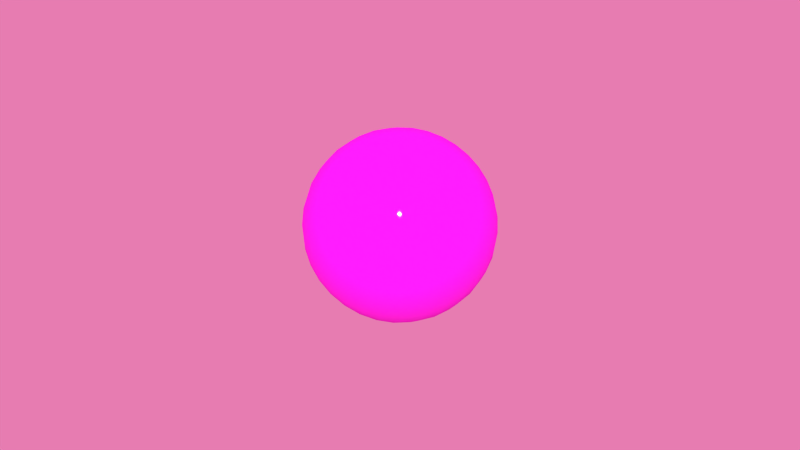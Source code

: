 # Source: Ball15.blend  (saved by Blender 3.3.6; exported with 4.5.12 LTS)
import bpy
from mathutils import Matrix  # noqa: F401  (used for matrix-valued properties, if any)

bpy.ops.wm.read_factory_settings(use_empty=True)
scene = bpy.context.scene
scene.name = 'Scene'

# ---- images (referenced by path relative to the original .blend; pixels are not part of the script)
import os
ASSET_DIR = os.environ.get("B2B_ASSET_DIR", "")  # directory of the original .blend (textures are referenced by path, not embedded)
HERE = os.path.dirname(os.path.abspath(__file__))  # packed textures are extracted next to this script under _unpacked/

def load_image(name, relpath, width, height, colorspace="sRGB"):
    """Load a texture the original file referenced (path relative to the .blend, or extracted next to this script)."""
    p = next((c for c in (os.path.join(HERE, relpath), os.path.join(ASSET_DIR, relpath)) if relpath and os.path.exists(c)), "")
    if p:
        img = bpy.data.images.load(p, check_existing=True)
        img.name = name
    else:  # same state as the original file: an image datablock whose file is absent (Cycles renders it pink)
        img = bpy.data.images.new(name, width, height)
        img.source = "FILE"
        img.filepath = "//" + (relpath or name)
    img.colorspace_settings.name = colorspace
    return img
img_n15_png = load_image('n15.png', 'figs/n15.png', 1024, 1024, 'sRGB')

# ---- materials (node trees are filled in below, after node groups)
mat_balln15 = bpy.data.materials.new('ballN15')
mat_balln15.alpha_threshold = 0.0
mat_balln15.roughness = 0.5
mat_balln15.line_color = (0.0, 0.0, 0.0, 1.0)

# ---- material node trees
mat_balln15.use_nodes = True; mat_balln15.node_tree.nodes.clear()
_N = mat_balln15.node_tree.nodes; _L = mat_balln15.node_tree.links
n0 = _N.new('ShaderNodeBsdfDiffuse'); n0.name = 'Diffuse BSDF'; n0.location = (10, 300)
n0.inputs[1].default_value = 0.1
n1 = _N.new('ShaderNodeMixShader'); n1.name = 'Mix Shader'; n1.location = (226, 312)
n1.width = 150
n1.inputs[0].default_value = 0.075
n2 = _N.new('ShaderNodeOutputMaterial'); n2.name = 'Material Output'; n2.location = (533, 209)
n2.width = 120
n3 = _N.new('ShaderNodeBsdfAnisotropic'); n3.name = 'Glossy BSDF'; n3.location = (21, 172)
n3.distribution = 'GGX'
n3.inputs[1].default_value = 0.0
n4 = _N.new('ShaderNodeTexImage'); n4.name = 'Image Texture'; n4.location = (-336, 301)
n4.width = 150
n4.image = img_n15_png
_L.new(n4.outputs[0], n0.inputs[0])
_L.new(n1.outputs[0], n2.inputs[0])
_L.new(n0.outputs[0], n1.inputs[1])
_L.new(n3.outputs[0], n1.inputs[2])
n2.is_active_output = True

# ---- world
world_world = bpy.data.worlds.new('World'); scene.world = world_world
world_world.use_nodes = True; world_world.node_tree.nodes.clear()
_N = world_world.node_tree.nodes; _L = world_world.node_tree.links
n0 = _N.new('ShaderNodeOutputWorld'); n0.name = 'World Output'; n0.location = (300, 300)
n0.width = 120
n1 = _N.new('ShaderNodeBackground'); n1.name = 'Background'; n1.location = (10, 300)
n1.width = 150
n2 = _N.new('ShaderNodeTexEnvironment'); n2.name = 'Environment Texture'; n2.location = (-480, 325)
n2.width = 150
n3 = _N.new('ShaderNodeHueSaturation'); n3.name = 'Hue Saturation Value'; n3.location = (-225, 297)
n3.inputs[0].default_value = 0.6
n3.inputs[1].default_value = 0.748
n3.inputs[2].default_value = 0.8
_L.new(n1.outputs[0], n0.inputs[0])
_L.new(n2.outputs[0], n3.inputs[4])
_L.new(n3.outputs[0], n1.inputs[0])
n0.is_active_output = True
world_world.color = (0.05088, 0.05088, 0.05088)
world_world.use_sun_shadow = False
world_world.sun_shadow_jitter_overblur = 0.0
world_world.cycles.sampling_method = 'MANUAL'
world_world.cycles.sample_map_resolution = 256

# ---- meshes
me_sphere_002 = bpy.data.meshes.new('Sphere.002')
me_sphere_002.from_pydata([(-7.064e-09, 5.272e-08, 0.02497), (0.004777, 0.0009502, -0.02449), (0.00937, 0.001864, -0.02306), (0.0136, 0.002706, -0.02076), (0.01731, 0.003444, -0.01765), (0.02036, 0.00405, -0.01387), (0.02262, 0.0045, -0.009554), (0.02401, 0.004777, -0.00487), (0.02449, 0.004871, 1.719e-09), (0.02401, 0.004777, 0.00487), (0.02262, 0.0045, 0.009554), (0.02036, 0.00405, 0.01387), (0.01731, 0.003444, 0.01765), (0.0136, 0.002706, 0.02076), (0.00937, 0.001864, 0.02306), (0.004777, 0.0009502, 0.02449), (0.0045, 0.001864, 0.02449), (0.008827, 0.003656, 0.02306), (0.01281, 0.005308, 0.02076), (0.01631, 0.006756, 0.01765), (0.01918, 0.007944, 0.01387), (0.02131, 0.008827, 0.009554), (0.02262, 0.00937, 0.00487), (0.02306, 0.009554, 1.719e-09), (0.02262, 0.00937, -0.00487), (0.02131, 0.008827, -0.009554), (0.01918, 0.007944, -0.01387), (0.01631, 0.006756, -0.01765), (0.01281, 0.005308, -0.02076), (0.008827, 0.003656, -0.02306), (0.0045, 0.001864, -0.02449), (-1.458e-08, 4.96e-08, -0.02497), (0.00405, 0.002706, -0.02449), (0.007944, 0.005308, -0.02306), (0.01153, 0.007706, -0.02076), (0.01468, 0.009808, -0.01765), (0.01726, 0.01153, -0.01387), (0.01918, 0.01281, -0.009554), (0.02036, 0.0136, -0.00487), (0.02076, 0.01387, 1.719e-09), (0.02036, 0.0136, 0.00487), (0.01918, 0.01281, 0.009554), (0.01726, 0.01153, 0.01387), (0.01468, 0.009808, 0.01765), (0.01153, 0.007706, 0.02076), (0.007944, 0.005308, 0.02306), (0.00405, 0.002706, 0.02449), (0.003444, 0.003444, 0.02449), (0.006756, 0.006756, 0.02306), (0.009807, 0.009808, 0.02076), (0.01248, 0.01248, 0.01765), (0.01468, 0.01468, 0.01387), (0.01631, 0.01631, 0.009554), (0.01731, 0.01731, 0.00487), (0.01765, 0.01765, 1.719e-09), (0.01731, 0.01731, -0.00487), (0.01631, 0.01631, -0.009554), (0.01468, 0.01468, -0.01387), (0.01248, 0.01248, -0.01765), (0.009807, 0.009808, -0.02076), (0.006756, 0.006756, -0.02306), (0.003444, 0.003444, -0.02449), (0.002706, 0.00405, -0.02449), (0.005308, 0.007944, -0.02306), (0.007706, 0.01153, -0.02076), (0.009807, 0.01468, -0.01765), (0.01153, 0.01726, -0.01387), (0.01281, 0.01918, -0.009554), (0.0136, 0.02036, -0.00487), (0.01387, 0.02076, 1.719e-09), (0.0136, 0.02036, 0.00487), (0.01281, 0.01918, 0.009554), (0.01153, 0.01726, 0.01387), (0.009807, 0.01468, 0.01765), (0.007706, 0.01153, 0.02076), (0.005308, 0.007944, 0.02306), (0.002706, 0.00405, 0.02449), (0.001864, 0.0045, 0.02449), (0.003656, 0.008827, 0.02306), (0.005308, 0.01281, 0.02076), (0.006756, 0.01631, 0.01765), (0.007944, 0.01918, 0.01387), (0.008827, 0.02131, 0.009554), (0.00937, 0.02262, 0.00487), (0.009554, 0.02306, 1.719e-09), (0.00937, 0.02262, -0.00487), (0.008827, 0.02131, -0.009554), (0.007944, 0.01918, -0.01387), (0.006756, 0.01631, -0.01765), (0.005308, 0.01281, -0.02076), (0.003656, 0.008827, -0.02306), (0.001864, 0.0045, -0.02449), (0.0009502, 0.004777, -0.02449), (0.001864, 0.00937, -0.02306), (0.002706, 0.0136, -0.02076), (0.003444, 0.01731, -0.01765), (0.00405, 0.02036, -0.01387), (0.0045, 0.02262, -0.009554), (0.004777, 0.02402, -0.00487), (0.00487, 0.02449, 1.719e-09), (0.004777, 0.02402, 0.00487), (0.0045, 0.02262, 0.009554), (0.00405, 0.02036, 0.01387), (0.003444, 0.01731, 0.01765), (0.002706, 0.0136, 0.02076), (0.001864, 0.00937, 0.02306), (0.0009502, 0.004777, 0.02449), (-7.343e-09, 0.004871, 0.02449), (-7.622e-09, 0.009554, 0.02306), (-8.366e-09, 0.01387, 0.02076), (-6.692e-09, 0.01765, 0.01765), (-9.296e-09, 0.02076, 0.01387), (-8.924e-09, 0.02306, 0.009554), (-9.296e-09, 0.02449, 0.00487), (-1.116e-08, 0.02497, 1.719e-09), (-9.296e-09, 0.02449, -0.00487), (-8.924e-09, 0.02306, -0.009554), (-9.296e-09, 0.02076, -0.01387), (-6.692e-09, 0.01765, -0.01765), (-7.436e-09, 0.01387, -0.02076), (-7.25e-09, 0.009554, -0.02306), (-7.343e-09, 0.004871, -0.02449), (-0.0009502, 0.004777, -0.02449), (-0.001864, 0.00937, -0.02306), (-0.002706, 0.0136, -0.02076), (-0.003444, 0.01731, -0.01765), (-0.00405, 0.02036, -0.01387), (-0.0045, 0.02262, -0.009554), (-0.004777, 0.02402, -0.00487), (-0.00487, 0.02449, 1.719e-09), (-0.004777, 0.02402, 0.00487), (-0.0045, 0.02262, 0.009554), (-0.00405, 0.02036, 0.01387), (-0.003444, 0.01731, 0.01765), (-0.002706, 0.0136, 0.02076), (-0.001864, 0.00937, 0.02306), (-0.0009502, 0.004777, 0.02449), (-0.001864, 0.0045, 0.02449), (-0.003656, 0.008827, 0.02306), (-0.005308, 0.01281, 0.02076), (-0.006756, 0.01631, 0.01765), (-0.007944, 0.01918, 0.01387), (-0.008827, 0.02131, 0.009554), (-0.00937, 0.02262, 0.00487), (-0.009554, 0.02306, 1.719e-09), (-0.00937, 0.02262, -0.00487), (-0.008827, 0.02131, -0.009554), (-0.007944, 0.01918, -0.01387), (-0.006756, 0.01631, -0.01765), (-0.005308, 0.01281, -0.02076), (-0.003656, 0.008827, -0.02306), (-0.001864, 0.0045, -0.02449), (-0.002706, 0.00405, -0.02449), (-0.005308, 0.007944, -0.02306), (-0.007706, 0.01153, -0.02076), (-0.009808, 0.01468, -0.01765), (-0.01153, 0.01726, -0.01387), (-0.01281, 0.01918, -0.009554), (-0.0136, 0.02036, -0.00487), (-0.01387, 0.02076, 1.719e-09), (-0.0136, 0.02036, 0.00487), (-0.01281, 0.01918, 0.009554), (-0.01153, 0.01726, 0.01387), (-0.009808, 0.01468, 0.01765), (-0.007706, 0.01153, 0.02076), (-0.005308, 0.007944, 0.02306), (-0.002706, 0.00405, 0.02449), (-0.003444, 0.003444, 0.02449), (-0.006756, 0.006756, 0.02306), (-0.009808, 0.009808, 0.02076), (-0.01248, 0.01248, 0.01765), (-0.01468, 0.01468, 0.01387), (-0.01631, 0.01631, 0.009554), (-0.01731, 0.01731, 0.00487), (-0.01765, 0.01765, 1.719e-09), (-0.01731, 0.01731, -0.00487), (-0.01631, 0.01631, -0.009554), (-0.01468, 0.01468, -0.01387), (-0.01248, 0.01248, -0.01765), (-0.009808, 0.009808, -0.02076), (-0.006756, 0.006756, -0.02306), (-0.003444, 0.003444, -0.02449), (-0.00405, 0.002706, -0.02449), (-0.007944, 0.005308, -0.02306), (-0.01153, 0.007706, -0.02076), (-0.01468, 0.009808, -0.01765), (-0.01726, 0.01153, -0.01387), (-0.01918, 0.01281, -0.009554), (-0.02036, 0.0136, -0.00487), (-0.02076, 0.01387, 1.719e-09), (-0.02036, 0.0136, 0.00487), (-0.01918, 0.01281, 0.009554), (-0.01726, 0.01153, 0.01387), (-0.01468, 0.009808, 0.01765), (-0.01153, 0.007706, 0.02076), (-0.007944, 0.005308, 0.02306), (-0.00405, 0.002706, 0.02449), (-0.0045, 0.001864, 0.02449), (-0.008827, 0.003656, 0.02306), (-0.01281, 0.005308, 0.02076), (-0.01631, 0.006756, 0.01765), (-0.01918, 0.007944, 0.01387), (-0.02131, 0.008827, 0.009554), (-0.02262, 0.00937, 0.00487), (-0.02306, 0.009554, 1.719e-09), (-0.02262, 0.00937, -0.00487), (-0.02131, 0.008827, -0.009554), (-0.01918, 0.007944, -0.01387), (-0.01631, 0.006756, -0.01765), (-0.01281, 0.005308, -0.02076), (-0.008827, 0.003656, -0.02306), (-0.0045, 0.001864, -0.02449), (-0.004777, 0.0009502, -0.02449), (-0.00937, 0.001864, -0.02306), (-0.0136, 0.002706, -0.02076), (-0.01731, 0.003444, -0.01765), (-0.02036, 0.00405, -0.01387), (-0.02262, 0.0045, -0.009554), (-0.02401, 0.004777, -0.00487), (-0.02449, 0.004871, 1.719e-09), (-0.02401, 0.004777, 0.00487), (-0.02262, 0.0045, 0.009554), (-0.02036, 0.00405, 0.01387), (-0.01731, 0.003444, 0.01765), (-0.0136, 0.002706, 0.02076), (-0.00937, 0.001864, 0.02306), (-0.004777, 0.0009502, 0.02449), (-0.00487, 5.253e-08, 0.02449), (-0.009554, 5.141e-08, 0.02306), (-0.01387, 5.03e-08, 0.02076), (-0.01765, 5.234e-08, 0.01765), (-0.02076, 5.011e-08, 0.01387), (-0.02306, 5.16e-08, 0.009554), (-0.02449, 4.937e-08, 0.00487), (-0.02497, 4.453e-08, 1.719e-09), (-0.02449, 4.937e-08, -0.00487), (-0.02306, 5.16e-08, -0.009554), (-0.02076, 5.011e-08, -0.01387), (-0.01765, 5.234e-08, -0.01765), (-0.01387, 5.141e-08, -0.02076), (-0.009554, 5.253e-08, -0.02306), (-0.00487, 5.216e-08, -0.02449), (-0.004777, -0.0009501, -0.02449), (-0.00937, -0.001864, -0.02306), (-0.0136, -0.002706, -0.02076), (-0.01731, -0.003444, -0.01765), (-0.02036, -0.00405, -0.01387), (-0.02262, -0.0045, -0.009554), (-0.02401, -0.004777, -0.00487), (-0.02449, -0.00487, 1.719e-09), (-0.02401, -0.004777, 0.00487), (-0.02262, -0.0045, 0.009554), (-0.02036, -0.00405, 0.01387), (-0.01731, -0.003444, 0.01765), (-0.0136, -0.002706, 0.02076), (-0.00937, -0.001864, 0.02306), (-0.004777, -0.0009501, 0.02449), (-0.0045, -0.001864, 0.02449), (-0.008827, -0.003656, 0.02306), (-0.01281, -0.005308, 0.02076), (-0.01631, -0.006755, 0.01765), (-0.01918, -0.007944, 0.01387), (-0.02131, -0.008826, 0.009554), (-0.02262, -0.00937, 0.00487), (-0.02306, -0.009554, 1.719e-09), (-0.02262, -0.00937, -0.00487), (-0.02131, -0.008826, -0.009554), (-0.01918, -0.007944, -0.01387), (-0.01631, -0.006755, -0.01765), (-0.01281, -0.005308, -0.02076), (-0.008827, -0.003656, -0.02306), (-0.0045, -0.001864, -0.02449), (-0.00405, -0.002706, -0.02449), (-0.007944, -0.005308, -0.02306), (-0.01153, -0.007706, -0.02076), (-0.01468, -0.009807, -0.01765), (-0.01726, -0.01153, -0.01387), (-0.01918, -0.01281, -0.009554), (-0.02036, -0.0136, -0.00487), (-0.02076, -0.01387, 1.719e-09), (-0.02036, -0.0136, 0.00487), (-0.01918, -0.01281, 0.009554), (-0.01726, -0.01153, 0.01387), (-0.01468, -0.009807, 0.01765), (-0.01153, -0.007706, 0.02076), (-0.007944, -0.005308, 0.02306), (-0.00405, -0.002706, 0.02449), (-0.003444, -0.003444, 0.02449), (-0.006756, -0.006755, 0.02306), (-0.009807, -0.009807, 0.02076), (-0.01248, -0.01248, 0.01765), (-0.01468, -0.01468, 0.01387), (-0.01631, -0.01631, 0.009554), (-0.01731, -0.01731, 0.00487), (-0.01765, -0.01765, 1.719e-09), (-0.01731, -0.01731, -0.00487), (-0.01631, -0.01631, -0.009554), (-0.01468, -0.01468, -0.01387), (-0.01248, -0.01248, -0.01765), (-0.009808, -0.009807, -0.02076), (-0.006756, -0.006755, -0.02306), (-0.003444, -0.003444, -0.02449), (-0.002706, -0.00405, -0.02449), (-0.005308, -0.007944, -0.02306), (-0.007706, -0.01153, -0.02076), (-0.009808, -0.01468, -0.01765), (-0.01153, -0.01726, -0.01387), (-0.01281, -0.01918, -0.009554), (-0.0136, -0.02036, -0.00487), (-0.01387, -0.02076, 1.719e-09), (-0.0136, -0.02036, 0.00487), (-0.01281, -0.01918, 0.009554), (-0.01153, -0.01726, 0.01387), (-0.009808, -0.01468, 0.01765), (-0.007706, -0.01153, 0.02076), (-0.005308, -0.007944, 0.02306), (-0.002706, -0.00405, 0.02449), (-0.001864, -0.0045, 0.02449), (-0.003656, -0.008826, 0.02306), (-0.005308, -0.01281, 0.02076), (-0.006756, -0.01631, 0.01765), (-0.007944, -0.01918, 0.01387), (-0.008827, -0.02131, 0.009554), (-0.00937, -0.02262, 0.00487), (-0.009554, -0.02306, 1.719e-09), (-0.00937, -0.02262, -0.00487), (-0.008827, -0.02131, -0.009554), (-0.007944, -0.01918, -0.01387), (-0.006756, -0.01631, -0.01765), (-0.005308, -0.01281, -0.02076), (-0.003656, -0.008826, -0.02306), (-0.001864, -0.0045, -0.02449), (-0.0009502, -0.004777, -0.02449), (-0.001864, -0.00937, -0.02306), (-0.002706, -0.0136, -0.02076), (-0.003444, -0.01731, -0.01765), (-0.00405, -0.02036, -0.01387), (-0.0045, -0.02262, -0.009554), (-0.004777, -0.02401, -0.00487), (-0.00487, -0.02449, 1.719e-09), (-0.004777, -0.02401, 0.00487), (-0.0045, -0.02262, 0.009554), (-0.00405, -0.02036, 0.01387), (-0.003444, -0.01731, 0.01765), (-0.002706, -0.0136, 0.02076), (-0.001864, -0.00937, 0.02306), (-0.0009502, -0.004777, 0.02449), (-6.599e-09, -0.00487, 0.02449), (-5.762e-09, -0.009554, 0.02306), (-3.344e-09, -0.01387, 0.02076), (-6.32e-09, -0.01765, 0.01765), (-2.972e-09, -0.02076, 0.01387), (-4.832e-09, -0.02306, 0.009554), (-3.681e-10, -0.02449, 0.00487), (4.096e-09, -0.02497, 1.719e-09), (-3.681e-10, -0.02449, -0.00487), (-4.832e-09, -0.02306, -0.009554), (-4.46e-09, -0.02076, -0.01387), (-6.32e-09, -0.01765, -0.01765), (-4.832e-09, -0.01387, -0.02076), (-6.506e-09, -0.009554, -0.02306), (-6.32e-09, -0.00487, -0.02449), (0.0009502, -0.004777, -0.02449), (0.001864, -0.00937, -0.02306), (0.002706, -0.0136, -0.02076), (0.003444, -0.01731, -0.01765), (0.00405, -0.02036, -0.01387), (0.0045, -0.02262, -0.009554), (0.004777, -0.02401, -0.00487), (0.00487, -0.02449, 1.719e-09), (0.004777, -0.02401, 0.00487), (0.0045, -0.02262, 0.009554), (0.00405, -0.02036, 0.01387), (0.003444, -0.01731, 0.01765), (0.002706, -0.0136, 0.02076), (0.001864, -0.00937, 0.02306), (0.0009502, -0.004777, 0.02449), (0.001864, -0.0045, 0.02449), (0.003656, -0.008826, 0.02306), (0.005308, -0.01281, 0.02076), (0.006756, -0.01631, 0.01765), (0.007944, -0.01918, 0.01387), (0.008827, -0.02131, 0.009554), (0.00937, -0.02262, 0.00487), (0.009554, -0.02306, 1.719e-09), (0.00937, -0.02262, -0.00487), (0.008827, -0.02131, -0.009554), (0.007944, -0.01918, -0.01387), (0.006756, -0.01631, -0.01765), (0.005308, -0.01281, -0.02076), (0.003656, -0.008826, -0.02306), (0.001864, -0.0045, -0.02449), (0.002706, -0.00405, -0.02449), (0.005308, -0.007944, -0.02306), (0.007706, -0.01153, -0.02076), (0.009807, -0.01468, -0.01765), (0.01153, -0.01726, -0.01387), (0.01281, -0.01918, -0.009554), (0.0136, -0.02036, -0.00487), (0.01387, -0.02076, 1.719e-09), (0.0136, -0.02036, 0.00487), (0.01281, -0.01918, 0.009554), (0.01153, -0.01726, 0.01387), (0.009807, -0.01468, 0.01765), (0.007706, -0.01153, 0.02076), (0.005308, -0.007944, 0.02306), (0.002706, -0.00405, 0.02449), (0.003444, -0.003444, 0.02449), (0.006756, -0.006755, 0.02306), (0.009807, -0.009807, 0.02076), (0.01248, -0.01248, 0.01765), (0.01468, -0.01468, 0.01387), (0.01631, -0.01631, 0.009554), (0.01731, -0.01731, 0.00487), (0.01765, -0.01765, 1.719e-09), (0.01731, -0.01731, -0.00487), (0.01631, -0.01631, -0.009554), (0.01468, -0.01468, -0.01387), (0.01248, -0.01248, -0.01765), (0.009807, -0.009807, -0.02076), (0.006756, -0.006755, -0.02306), (0.003444, -0.003444, -0.02449), (0.00405, -0.002706, -0.02449), (0.007944, -0.005308, -0.02306), (0.01153, -0.007706, -0.02076), (0.01468, -0.009807, -0.01765), (0.01726, -0.01153, -0.01387), (0.01918, -0.01281, -0.009554), (0.02036, -0.0136, -0.00487), (0.02076, -0.01387, 1.719e-09), (0.02036, -0.0136, 0.00487), (0.01918, -0.01281, 0.009554), (0.01726, -0.01153, 0.01387), (0.01468, -0.009807, 0.01765), (0.01153, -0.007706, 0.02076), (0.007944, -0.005308, 0.02306), (0.00405, -0.002706, 0.02449), (0.0045, -0.001864, 0.02449), (0.008827, -0.003656, 0.02306), (0.01281, -0.005308, 0.02076), (0.01631, -0.006755, 0.01765), (0.01918, -0.007944, 0.01387), (0.02131, -0.008826, 0.009554), (0.02262, -0.00937, 0.00487), (0.02306, -0.009554, 1.719e-09), (0.02262, -0.00937, -0.00487), (0.02131, -0.008826, -0.009554), (0.01918, -0.007944, -0.01387), (0.01631, -0.006755, -0.01765), (0.01281, -0.005308, -0.02076), (0.008827, -0.003656, -0.02306), (0.0045, -0.001864, -0.02449), (0.004777, -0.0009501, -0.02449), (0.00937, -0.001864, -0.02306), (0.0136, -0.002706, -0.02076), (0.01731, -0.003444, -0.01765), (0.02036, -0.00405, -0.01387), (0.02262, -0.0045, -0.009554), (0.02401, -0.004777, -0.00487), (0.02449, -0.00487, 1.719e-09), (0.02401, -0.004777, 0.00487), (0.02262, -0.0045, 0.009554), (0.02036, -0.00405, 0.01387), (0.01731, -0.003444, 0.01765), (0.0136, -0.002706, 0.02076), (0.00937, -0.001864, 0.02306), (0.004777, -0.0009501, 0.02449), (0.00487, 5.309e-08, 0.02449), (0.009554, 5.439e-08, 0.02306), (0.01387, 5.811e-08, 0.02076), (0.01765, 5.495e-08, 0.01765), (0.02076, 5.83e-08, 0.01387), (0.02306, 5.718e-08, 0.009554), (0.02449, 5.978e-08, 0.00487), (0.02497, 6.462e-08, 1.719e-09), (0.02449, 5.978e-08, -0.00487), (0.02306, 5.718e-08, -0.009554), (0.02076, 5.606e-08, -0.01387), (0.01765, 5.495e-08, -0.01765), (0.01387, 5.644e-08, -0.02076), (0.009554, 5.402e-08, -0.02306), (0.00487, 5.374e-08, -0.02449)], [], [(481, 31, 1), (480, 481, 1, 2), (479, 480, 2, 3), (478, 479, 3, 4), (477, 478, 4, 5), (476, 477, 5, 6), (475, 476, 6, 7), (474, 475, 7, 8), (473, 474, 8, 9), (472, 473, 9, 10), (471, 472, 10, 11), (470, 471, 11, 12), (469, 470, 12, 13), (468, 469, 13, 14), (467, 468, 14, 15), (0, 467, 15), (0, 15, 16), (15, 14, 17, 16), (14, 13, 18, 17), (13, 12, 19, 18), (12, 11, 20, 19), (11, 10, 21, 20), (10, 9, 22, 21), (9, 8, 23, 22), (8, 7, 24, 23), (7, 6, 25, 24), (6, 5, 26, 25), (5, 4, 27, 26), (4, 3, 28, 27), (3, 2, 29, 28), (2, 1, 30, 29), (1, 31, 30), (30, 31, 32), (29, 30, 32, 33), (28, 29, 33, 34), (27, 28, 34, 35), (26, 27, 35, 36), (25, 26, 36, 37), (24, 25, 37, 38), (23, 24, 38, 39), (22, 23, 39, 40), (21, 22, 40, 41), (20, 21, 41, 42), (19, 20, 42, 43), (18, 19, 43, 44), (17, 18, 44, 45), (16, 17, 45, 46), (0, 16, 46), (0, 46, 47), (46, 45, 48, 47), (45, 44, 49, 48), (44, 43, 50, 49), (43, 42, 51, 50), (42, 41, 52, 51), (41, 40, 53, 52), (40, 39, 54, 53), (39, 38, 55, 54), (38, 37, 56, 55), (37, 36, 57, 56), (36, 35, 58, 57), (35, 34, 59, 58), (34, 33, 60, 59), (33, 32, 61, 60), (32, 31, 61), (61, 31, 62), (60, 61, 62, 63), (59, 60, 63, 64), (58, 59, 64, 65), (57, 58, 65, 66), (56, 57, 66, 67), (55, 56, 67, 68), (54, 55, 68, 69), (53, 54, 69, 70), (52, 53, 70, 71), (51, 52, 71, 72), (50, 51, 72, 73), (49, 50, 73, 74), (48, 49, 74, 75), (47, 48, 75, 76), (0, 47, 76), (0, 76, 77), (76, 75, 78, 77), (75, 74, 79, 78), (74, 73, 80, 79), (73, 72, 81, 80), (72, 71, 82, 81), (71, 70, 83, 82), (70, 69, 84, 83), (69, 68, 85, 84), (68, 67, 86, 85), (67, 66, 87, 86), (66, 65, 88, 87), (65, 64, 89, 88), (64, 63, 90, 89), (63, 62, 91, 90), (62, 31, 91), (91, 31, 92), (90, 91, 92, 93), (89, 90, 93, 94), (88, 89, 94, 95), (87, 88, 95, 96), (86, 87, 96, 97), (85, 86, 97, 98), (84, 85, 98, 99), (83, 84, 99, 100), (82, 83, 100, 101), (81, 82, 101, 102), (80, 81, 102, 103), (79, 80, 103, 104), (78, 79, 104, 105), (77, 78, 105, 106), (0, 77, 106), (0, 106, 107), (106, 105, 108, 107), (105, 104, 109, 108), (104, 103, 110, 109), (103, 102, 111, 110), (102, 101, 112, 111), (101, 100, 113, 112), (100, 99, 114, 113), (99, 98, 115, 114), (98, 97, 116, 115), (97, 96, 117, 116), (96, 95, 118, 117), (95, 94, 119, 118), (94, 93, 120, 119), (93, 92, 121, 120), (92, 31, 121), (121, 31, 122), (120, 121, 122, 123), (119, 120, 123, 124), (118, 119, 124, 125), (117, 118, 125, 126), (116, 117, 126, 127), (115, 116, 127, 128), (114, 115, 128, 129), (113, 114, 129, 130), (112, 113, 130, 131), (111, 112, 131, 132), (110, 111, 132, 133), (109, 110, 133, 134), (108, 109, 134, 135), (107, 108, 135, 136), (0, 107, 136), (0, 136, 137), (136, 135, 138, 137), (135, 134, 139, 138), (134, 133, 140, 139), (133, 132, 141, 140), (132, 131, 142, 141), (131, 130, 143, 142), (130, 129, 144, 143), (129, 128, 145, 144), (128, 127, 146, 145), (127, 126, 147, 146), (126, 125, 148, 147), (125, 124, 149, 148), (124, 123, 150, 149), (123, 122, 151, 150), (122, 31, 151), (151, 31, 152), (150, 151, 152, 153), (149, 150, 153, 154), (148, 149, 154, 155), (147, 148, 155, 156), (146, 147, 156, 157), (145, 146, 157, 158), (144, 145, 158, 159), (143, 144, 159, 160), (142, 143, 160, 161), (141, 142, 161, 162), (140, 141, 162, 163), (139, 140, 163, 164), (138, 139, 164, 165), (137, 138, 165, 166), (0, 137, 166), (0, 166, 167), (166, 165, 168, 167), (165, 164, 169, 168), (164, 163, 170, 169), (163, 162, 171, 170), (162, 161, 172, 171), (161, 160, 173, 172), (160, 159, 174, 173), (159, 158, 175, 174), (158, 157, 176, 175), (157, 156, 177, 176), (156, 155, 178, 177), (155, 154, 179, 178), (154, 153, 180, 179), (153, 152, 181, 180), (152, 31, 181), (181, 31, 182), (180, 181, 182, 183), (179, 180, 183, 184), (178, 179, 184, 185), (177, 178, 185, 186), (176, 177, 186, 187), (175, 176, 187, 188), (174, 175, 188, 189), (173, 174, 189, 190), (172, 173, 190, 191), (171, 172, 191, 192), (170, 171, 192, 193), (169, 170, 193, 194), (168, 169, 194, 195), (167, 168, 195, 196), (0, 167, 196), (0, 196, 197), (196, 195, 198, 197), (195, 194, 199, 198), (194, 193, 200, 199), (193, 192, 201, 200), (192, 191, 202, 201), (191, 190, 203, 202), (190, 189, 204, 203), (189, 188, 205, 204), (188, 187, 206, 205), (187, 186, 207, 206), (186, 185, 208, 207), (185, 184, 209, 208), (184, 183, 210, 209), (183, 182, 211, 210), (182, 31, 211), (211, 31, 212), (210, 211, 212, 213), (209, 210, 213, 214), (208, 209, 214, 215), (207, 208, 215, 216), (206, 207, 216, 217), (205, 206, 217, 218), (204, 205, 218, 219), (203, 204, 219, 220), (202, 203, 220, 221), (201, 202, 221, 222), (200, 201, 222, 223), (199, 200, 223, 224), (198, 199, 224, 225), (197, 198, 225, 226), (0, 197, 226), (0, 226, 227), (226, 225, 228, 227), (225, 224, 229, 228), (224, 223, 230, 229), (223, 222, 231, 230), (222, 221, 232, 231), (221, 220, 233, 232), (220, 219, 234, 233), (219, 218, 235, 234), (218, 217, 236, 235), (217, 216, 237, 236), (216, 215, 238, 237), (215, 214, 239, 238), (214, 213, 240, 239), (213, 212, 241, 240), (212, 31, 241), (241, 31, 242), (240, 241, 242, 243), (239, 240, 243, 244), (238, 239, 244, 245), (237, 238, 245, 246), (236, 237, 246, 247), (235, 236, 247, 248), (234, 235, 248, 249), (233, 234, 249, 250), (232, 233, 250, 251), (231, 232, 251, 252), (230, 231, 252, 253), (229, 230, 253, 254), (228, 229, 254, 255), (227, 228, 255, 256), (0, 227, 256), (0, 256, 257), (256, 255, 258, 257), (255, 254, 259, 258), (254, 253, 260, 259), (253, 252, 261, 260), (252, 251, 262, 261), (251, 250, 263, 262), (250, 249, 264, 263), (249, 248, 265, 264), (248, 247, 266, 265), (247, 246, 267, 266), (246, 245, 268, 267), (245, 244, 269, 268), (244, 243, 270, 269), (243, 242, 271, 270), (242, 31, 271), (271, 31, 272), (270, 271, 272, 273), (269, 270, 273, 274), (268, 269, 274, 275), (267, 268, 275, 276), (266, 267, 276, 277), (265, 266, 277, 278), (264, 265, 278, 279), (263, 264, 279, 280), (262, 263, 280, 281), (261, 262, 281, 282), (260, 261, 282, 283), (259, 260, 283, 284), (258, 259, 284, 285), (257, 258, 285, 286), (0, 257, 286), (0, 286, 287), (286, 285, 288, 287), (285, 284, 289, 288), (284, 283, 290, 289), (283, 282, 291, 290), (282, 281, 292, 291), (281, 280, 293, 292), (280, 279, 294, 293), (279, 278, 295, 294), (278, 277, 296, 295), (277, 276, 297, 296), (276, 275, 298, 297), (275, 274, 299, 298), (274, 273, 300, 299), (273, 272, 301, 300), (272, 31, 301), (301, 31, 302), (300, 301, 302, 303), (299, 300, 303, 304), (298, 299, 304, 305), (297, 298, 305, 306), (296, 297, 306, 307), (295, 296, 307, 308), (294, 295, 308, 309), (293, 294, 309, 310), (292, 293, 310, 311), (291, 292, 311, 312), (290, 291, 312, 313), (289, 290, 313, 314), (288, 289, 314, 315), (287, 288, 315, 316), (0, 287, 316), (0, 316, 317), (316, 315, 318, 317), (315, 314, 319, 318), (314, 313, 320, 319), (313, 312, 321, 320), (312, 311, 322, 321), (311, 310, 323, 322), (310, 309, 324, 323), (309, 308, 325, 324), (308, 307, 326, 325), (307, 306, 327, 326), (306, 305, 328, 327), (305, 304, 329, 328), (304, 303, 330, 329), (303, 302, 331, 330), (302, 31, 331), (331, 31, 332), (330, 331, 332, 333), (329, 330, 333, 334), (328, 329, 334, 335), (327, 328, 335, 336), (326, 327, 336, 337), (325, 326, 337, 338), (324, 325, 338, 339), (323, 324, 339, 340), (322, 323, 340, 341), (321, 322, 341, 342), (320, 321, 342, 343), (319, 320, 343, 344), (318, 319, 344, 345), (317, 318, 345, 346), (0, 317, 346), (0, 346, 347), (346, 345, 348, 347), (345, 344, 349, 348), (344, 343, 350, 349), (343, 342, 351, 350), (342, 341, 352, 351), (341, 340, 353, 352), (340, 339, 354, 353), (339, 338, 355, 354), (338, 337, 356, 355), (337, 336, 357, 356), (336, 335, 358, 357), (335, 334, 359, 358), (334, 333, 360, 359), (333, 332, 361, 360), (332, 31, 361), (361, 31, 362), (360, 361, 362, 363), (359, 360, 363, 364), (358, 359, 364, 365), (357, 358, 365, 366), (356, 357, 366, 367), (355, 356, 367, 368), (354, 355, 368, 369), (353, 354, 369, 370), (352, 353, 370, 371), (351, 352, 371, 372), (350, 351, 372, 373), (349, 350, 373, 374), (348, 349, 374, 375), (347, 348, 375, 376), (0, 347, 376), (0, 376, 377), (376, 375, 378, 377), (375, 374, 379, 378), (374, 373, 380, 379), (373, 372, 381, 380), (372, 371, 382, 381), (371, 370, 383, 382), (370, 369, 384, 383), (369, 368, 385, 384), (368, 367, 386, 385), (367, 366, 387, 386), (366, 365, 388, 387), (365, 364, 389, 388), (364, 363, 390, 389), (363, 362, 391, 390), (362, 31, 391), (391, 31, 392), (390, 391, 392, 393), (389, 390, 393, 394), (388, 389, 394, 395), (387, 388, 395, 396), (386, 387, 396, 397), (385, 386, 397, 398), (384, 385, 398, 399), (383, 384, 399, 400), (382, 383, 400, 401), (381, 382, 401, 402), (380, 381, 402, 403), (379, 380, 403, 404), (378, 379, 404, 405), (377, 378, 405, 406), (0, 377, 406), (0, 406, 407), (406, 405, 408, 407), (405, 404, 409, 408), (404, 403, 410, 409), (403, 402, 411, 410), (402, 401, 412, 411), (401, 400, 413, 412), (400, 399, 414, 413), (399, 398, 415, 414), (398, 397, 416, 415), (397, 396, 417, 416), (396, 395, 418, 417), (395, 394, 419, 418), (394, 393, 420, 419), (393, 392, 421, 420), (392, 31, 421), (421, 31, 422), (420, 421, 422, 423), (419, 420, 423, 424), (418, 419, 424, 425), (417, 418, 425, 426), (416, 417, 426, 427), (415, 416, 427, 428), (414, 415, 428, 429), (413, 414, 429, 430), (412, 413, 430, 431), (411, 412, 431, 432), (410, 411, 432, 433), (409, 410, 433, 434), (408, 409, 434, 435), (407, 408, 435, 436), (0, 407, 436), (0, 436, 437), (436, 435, 438, 437), (435, 434, 439, 438), (434, 433, 440, 439), (433, 432, 441, 440), (432, 431, 442, 441), (431, 430, 443, 442), (430, 429, 444, 443), (429, 428, 445, 444), (428, 427, 446, 445), (427, 426, 447, 446), (426, 425, 448, 447), (425, 424, 449, 448), (424, 423, 450, 449), (423, 422, 451, 450), (422, 31, 451), (451, 31, 452), (450, 451, 452, 453), (449, 450, 453, 454), (448, 449, 454, 455), (447, 448, 455, 456), (446, 447, 456, 457), (445, 446, 457, 458), (444, 445, 458, 459), (443, 444, 459, 460), (442, 443, 460, 461), (441, 442, 461, 462), (440, 441, 462, 463), (439, 440, 463, 464), (438, 439, 464, 465), (437, 438, 465, 466), (0, 437, 466), (0, 466, 467), (466, 465, 468, 467), (465, 464, 469, 468), (464, 463, 470, 469), (463, 462, 471, 470), (462, 461, 472, 471), (461, 460, 473, 472), (460, 459, 474, 473), (459, 458, 475, 474), (458, 457, 476, 475), (457, 456, 477, 476), (456, 455, 478, 477), (455, 454, 479, 478), (454, 453, 480, 479), (453, 452, 481, 480), (452, 31, 481)])
me_sphere_002.polygons.foreach_set('use_smooth', [True] * 512)
_uv = me_sphere_002.uv_layers.new(name='UVMap')
_uv.uv.foreach_set('vector', [0.3974, 0.09382, 0.02625, 0.03565, 0.4608, 0.09382, 0.3974, 0.125, 0.3974, 0.09382, 0.4608, 0.09382, 0.4608, 0.125, 0.3974, 0.1523, 0.3974, 0.125, 0.4608, 0.125, 0.4608, 0.1523, 0.3974, 0.1732, 0.3974, 0.1523, 0.4608, 0.1523, 0.4608, 0.1732, 0.3974, 0.2765, 0.3974, 0.1732, 0.4608, 0.1732, 0.4608, 0.2765, 0.3974, 0.375, 0.3974, 0.2765, 0.4608, 0.2765, 0.4608, 0.375, 0.3974, 0.4375, 0.3974, 0.375, 0.4608, 0.375, 0.4608, 0.4375, 0.3974, 0.5, 0.3974, 0.4375, 0.4608, 0.4375, 0.4608, 0.5, 0.3974, 0.5625, 0.3974, 0.5, 0.4608, 0.5, 0.4608, 0.5625, 0.3974, 0.625, 0.3974, 0.5625, 0.4608, 0.5625, 0.4608, 0.625, 0.3974, 0.7235, 0.3974, 0.625, 0.4608, 0.625, 0.4608, 0.7235, 0.3974, 0.8188, 0.3974, 0.7235, 0.4608, 0.7235, 0.4608, 0.8188, 0.3974, 0.8397, 0.3974, 0.8188, 0.4608, 0.8188, 0.4608, 0.8397, 0.3974, 0.875, 0.3974, 0.8397, 0.4608, 0.8397, 0.4608, 0.875, 0.3974, 0.9374, 0.3974, 0.875, 0.4608, 0.875, 0.4608, 0.9374, 0.02625, 0.9643, 0.3974, 0.9374, 0.4608, 0.9374, 0.02625, 0.9643, 0.4608, 0.9374, 0.5258, 0.9374, 0.4608, 0.9374, 0.4608, 0.875, 0.5258, 0.875, 0.5258, 0.9374, 0.4608, 0.875, 0.4608, 0.8397, 0.5258, 0.8397, 0.5258, 0.875, 0.4608, 0.8397, 0.4608, 0.8188, 0.5258, 0.8188, 0.5258, 0.8397, 0.4608, 0.8188, 0.4608, 0.7235, 0.5258, 0.7235, 0.5258, 0.8188, 0.4608, 0.7235, 0.4608, 0.625, 0.5258, 0.625, 0.5258, 0.7235, 0.4608, 0.625, 0.4608, 0.5625, 0.5258, 0.5625, 0.5258, 0.625, 0.4608, 0.5625, 0.4608, 0.5, 0.5258, 0.5, 0.5258, 0.5625, 0.4608, 0.5, 0.4608, 0.4375, 0.5258, 0.4375, 0.5258, 0.5, 0.4608, 0.4375, 0.4608, 0.375, 0.5258, 0.375, 0.5258, 0.4375, 0.4608, 0.375, 0.4608, 0.2765, 0.5258, 0.2765, 0.5258, 0.375, 0.4608, 0.2765, 0.4608, 0.1732, 0.5258, 0.1732, 0.5258, 0.2765, 0.4608, 0.1732, 0.4608, 0.1523, 0.5258, 0.1523, 0.5258, 0.1732, 0.4608, 0.1523, 0.4608, 0.125, 0.5258, 0.125, 0.5258, 0.1523, 0.4608, 0.125, 0.4608, 0.09382, 0.5258, 0.09382, 0.5258, 0.125, 0.4608, 0.09382, 0.02625, 0.03565, 0.5258, 0.09382, 0.5258, 0.09382, 0.02625, 0.03565, 0.5894, 0.09382, 0.5258, 0.125, 0.5258, 0.09382, 0.5894, 0.09382, 0.5894, 0.125, 0.5258, 0.1523, 0.5258, 0.125, 0.5894, 0.125, 0.5894, 0.1523, 0.5258, 0.1732, 0.5258, 0.1523, 0.5894, 0.1523, 0.5894, 0.1732, 0.5258, 0.2765, 0.5258, 0.1732, 0.5894, 0.1732, 0.5894, 0.2765, 0.5258, 0.375, 0.5258, 0.2765, 0.5894, 0.2765, 0.5894, 0.375, 0.5258, 0.4375, 0.5258, 0.375, 0.5894, 0.375, 0.5894, 0.4375, 0.5258, 0.5, 0.5258, 0.4375, 0.5894, 0.4375, 0.5894, 0.5, 0.5258, 0.5625, 0.5258, 0.5, 0.5894, 0.5, 0.5894, 0.5625, 0.5258, 0.625, 0.5258, 0.5625, 0.5894, 0.5625, 0.5894, 0.625, 0.5258, 0.7235, 0.5258, 0.625, 0.5894, 0.625, 0.5894, 0.7235, 0.5258, 0.8188, 0.5258, 0.7235, 0.5894, 0.7235, 0.5894, 0.8188, 0.5258, 0.8397, 0.5258, 0.8188, 0.5894, 0.8188, 0.5894, 0.8397, 0.5258, 0.875, 0.5258, 0.8397, 0.5894, 0.8397, 0.5894, 0.875, 0.5258, 0.9374, 0.5258, 0.875, 0.5894, 0.875, 0.5894, 0.9374, 0.02625, 0.9643, 0.5258, 0.9374, 0.5894, 0.9374, 0.02625, 0.9643, 0.5894, 0.9374, 0.6527, 0.9374, 0.5894, 0.9374, 0.5894, 0.875, 0.6527, 0.875, 0.6527, 0.9374, 0.5894, 0.875, 0.5894, 0.8397, 0.6527, 0.8397, 0.6527, 0.875, 0.5894, 0.8397, 0.5894, 0.8188, 0.6527, 0.8188, 0.6527, 0.8397, 0.5894, 0.8188, 0.5894, 0.7235, 0.6527, 0.7235, 0.6527, 0.8188, 0.5894, 0.7235, 0.5894, 0.625, 0.6527, 0.625, 0.6527, 0.7235, 0.5894, 0.625, 0.5894, 0.5625, 0.6527, 0.5625, 0.6527, 0.625, 0.5894, 0.5625, 0.5894, 0.5, 0.6527, 0.5, 0.6527, 0.5625, 0.5894, 0.5, 0.5894, 0.4375, 0.6527, 0.4375, 0.6527, 0.5, 0.5894, 0.4375, 0.5894, 0.375, 0.6527, 0.375, 0.6527, 0.4375, 0.5894, 0.375, 0.5894, 0.2765, 0.6527, 0.2765, 0.6527, 0.375, 0.5894, 0.2765, 0.5894, 0.1732, 0.6527, 0.1732, 0.6527, 0.2765, 0.5894, 0.1732, 0.5894, 0.1523, 0.6527, 0.1523, 0.6527, 0.1732, 0.5894, 0.1523, 0.5894, 0.125, 0.6527, 0.125, 0.6527, 0.1523, 0.5894, 0.125, 0.5894, 0.09382, 0.6527, 0.09382, 0.6527, 0.125, 0.5894, 0.09382, 0.02625, 0.03565, 0.6527, 0.09382, 0.6527, 0.09382, 0.02625, 0.03565, 0.7123, 0.09382, 0.6527, 0.125, 0.6527, 0.09382, 0.7123, 0.09382, 0.7123, 0.125, 0.6527, 0.1523, 0.6527, 0.125, 0.7123, 0.125, 0.7123, 0.1523, 0.6527, 0.1732, 0.6527, 0.1523, 0.7123, 0.1523, 0.7123, 0.1732, 0.6527, 0.2765, 0.6527, 0.1732, 0.7123, 0.1732, 0.7123, 0.2765, 0.6527, 0.375, 0.6527, 0.2765, 0.7123, 0.2765, 0.7123, 0.375, 0.6527, 0.4375, 0.6527, 0.375, 0.7123, 0.375, 0.7123, 0.4375, 0.6527, 0.5, 0.6527, 0.4375, 0.7123, 0.4375, 0.7123, 0.5, 0.6527, 0.5625, 0.6527, 0.5, 0.7123, 0.5, 0.7123, 0.5625, 0.6527, 0.625, 0.6527, 0.5625, 0.7123, 0.5625, 0.7123, 0.625, 0.6527, 0.7235, 0.6527, 0.625, 0.7123, 0.625, 0.7123, 0.7235, 0.6527, 0.8188, 0.6527, 0.7235, 0.7123, 0.7235, 0.7123, 0.8188, 0.6527, 0.8397, 0.6527, 0.8188, 0.7123, 0.8188, 0.7123, 0.8397, 0.6527, 0.875, 0.6527, 0.8397, 0.7123, 0.8397, 0.7123, 0.875, 0.6527, 0.9374, 0.6527, 0.875, 0.7123, 0.875, 0.7123, 0.9374, 0.02625, 0.9643, 0.6527, 0.9374, 0.7123, 0.9374, 0.02625, 0.9643, 0.7123, 0.9374, 0.7722, 0.9374, 0.7123, 0.9374, 0.7123, 0.875, 0.7722, 0.875, 0.7722, 0.9374, 0.7123, 0.875, 0.7123, 0.8397, 0.7722, 0.8397, 0.7722, 0.875, 0.7123, 0.8397, 0.7123, 0.8188, 0.7722, 0.8188, 0.7722, 0.8397, 0.7123, 0.8188, 0.7123, 0.7235, 0.7722, 0.7235, 0.7722, 0.8188, 0.7123, 0.7235, 0.7123, 0.625, 0.7722, 0.625, 0.7722, 0.7235, 0.7123, 0.625, 0.7123, 0.5625, 0.7722, 0.5625, 0.7722, 0.625, 0.7123, 0.5625, 0.7123, 0.5, 0.7722, 0.5, 0.7722, 0.5625, 0.7123, 0.5, 0.7123, 0.4375, 0.7722, 0.4375, 0.7722, 0.5, 0.7123, 0.4375, 0.7123, 0.375, 0.7722, 0.375, 0.7722, 0.4375, 0.7123, 0.375, 0.7123, 0.2765, 0.7722, 0.2765, 0.7722, 0.375, 0.7123, 0.2765, 0.7123, 0.1732, 0.7722, 0.1732, 0.7722, 0.2765, 0.7123, 0.1732, 0.7123, 0.1523, 0.7722, 0.1523, 0.7722, 0.1732, 0.7123, 0.1523, 0.7123, 0.125, 0.7722, 0.125, 0.7722, 0.1523, 0.7123, 0.125, 0.7123, 0.09382, 0.7722, 0.09382, 0.7722, 0.125, 0.7123, 0.09382, 0.02625, 0.03565, 0.7722, 0.09382, 0.7722, 0.09382, 0.02625, 0.03565, 0.8088, 0.09382, 0.7722, 0.125, 0.7722, 0.09382, 0.8088, 0.09382, 0.8088, 0.125, 0.7722, 0.1523, 0.7722, 0.125, 0.8088, 0.125, 0.8088, 0.1523, 0.7722, 0.1732, 0.7722, 0.1523, 0.8088, 0.1523, 0.8088, 0.1732, 0.7722, 0.2765, 0.7722, 0.1732, 0.8088, 0.1732, 0.8088, 0.2765, 0.7722, 0.375, 0.7722, 0.2765, 0.8088, 0.2765, 0.8088, 0.375, 0.7722, 0.4375, 0.7722, 0.375, 0.8088, 0.375, 0.8088, 0.4375, 0.7722, 0.5, 0.7722, 0.4375, 0.8088, 0.4375, 0.8088, 0.5, 0.7722, 0.5625, 0.7722, 0.5, 0.8088, 0.5, 0.8088, 0.5625, 0.7722, 0.625, 0.7722, 0.5625, 0.8088, 0.5625, 0.8088, 0.625, 0.7722, 0.7235, 0.7722, 0.625, 0.8088, 0.625, 0.8088, 0.7235, 0.7722, 0.8188, 0.7722, 0.7235, 0.8088, 0.7235, 0.8088, 0.8188, 0.7722, 0.8397, 0.7722, 0.8188, 0.8088, 0.8188, 0.8088, 0.8397, 0.7722, 0.875, 0.7722, 0.8397, 0.8088, 0.8397, 0.8088, 0.875, 0.7722, 0.9374, 0.7722, 0.875, 0.8088, 0.875, 0.8088, 0.9374, 0.02625, 0.9643, 0.7722, 0.9374, 0.8088, 0.9374, 0.02625, 0.9643, 0.8088, 0.9374, 0.8661, 0.9374, 0.8088, 0.9374, 0.8088, 0.875, 0.8661, 0.875, 0.8661, 0.9374, 0.8088, 0.875, 0.8088, 0.8397, 0.8661, 0.8397, 0.8661, 0.875, 0.8088, 0.8397, 0.8088, 0.8188, 0.8661, 0.8188, 0.8661, 0.8397, 0.8088, 0.8188, 0.8088, 0.7235, 0.8661, 0.7235, 0.8661, 0.8188, 0.8088, 0.7235, 0.8088, 0.625, 0.8661, 0.625, 0.8661, 0.7235, 0.8088, 0.625, 0.8088, 0.5625, 0.8661, 0.5625, 0.8661, 0.625, 0.8088, 0.5625, 0.8088, 0.5, 0.8661, 0.5, 0.8661, 0.5625, 0.8088, 0.5, 0.8088, 0.4375, 0.8661, 0.4375, 0.8661, 0.5, 0.8088, 0.4375, 0.8088, 0.375, 0.8661, 0.375, 0.8661, 0.4375, 0.8088, 0.375, 0.8088, 0.2765, 0.8661, 0.2765, 0.8661, 0.375, 0.8088, 0.2765, 0.8088, 0.1732, 0.8661, 0.1732, 0.8661, 0.2765, 0.8088, 0.1732, 0.8088, 0.1523, 0.8661, 0.1523, 0.8661, 0.1732, 0.8088, 0.1523, 0.8088, 0.125, 0.8661, 0.125, 0.8661, 0.1523, 0.8088, 0.125, 0.8088, 0.09382, 0.8661, 0.09382, 0.8661, 0.125, 0.8088, 0.09382, 0.02625, 0.03565, 0.8661, 0.09382, 0.8661, 0.09382, 0.02625, 0.03565, 0.9509, 0.09382, 0.8661, 0.125, 0.8661, 0.09382, 0.9509, 0.09382, 0.9509, 0.125, 0.8661, 0.1523, 0.8661, 0.125, 0.9509, 0.125, 0.9509, 0.1523, 0.8661, 0.1732, 0.8661, 0.1523, 0.9509, 0.1523, 0.9509, 0.1732, 0.8661, 0.2765, 0.8661, 0.1732, 0.9509, 0.1732, 0.9509, 0.2765, 0.8661, 0.375, 0.8661, 0.2765, 0.9509, 0.2765, 0.9509, 0.375, 0.8661, 0.4375, 0.8661, 0.375, 0.9509, 0.375, 0.9509, 0.4375, 0.8661, 0.5, 0.8661, 0.4375, 0.9509, 0.4375, 0.9509, 0.5, 0.8661, 0.5625, 0.8661, 0.5, 0.9509, 0.5, 0.9509, 0.5625, 0.8661, 0.625, 0.8661, 0.5625, 0.9509, 0.5625, 0.9509, 0.625, 0.8661, 0.7235, 0.8661, 0.625, 0.9509, 0.625, 0.9509, 0.7235, 0.8661, 0.8188, 0.8661, 0.7235, 0.9509, 0.7235, 0.9509, 0.8188, 0.8661, 0.8397, 0.8661, 0.8188, 0.9509, 0.8188, 0.9509, 0.8397, 0.8661, 0.875, 0.8661, 0.8397, 0.9509, 0.8397, 0.9509, 0.875, 0.8661, 0.9374, 0.8661, 0.875, 0.9509, 0.875, 0.9509, 0.9374, 0.02625, 0.9643, 0.8661, 0.9374, 0.9509, 0.9374, 0.02625, 0.9643, 0.9509, 0.9374, 0.9877, 0.9374, 0.9509, 0.9374, 0.9509, 0.875, 0.9877, 0.875, 0.9877, 0.9374, 0.9509, 0.875, 0.9509, 0.8397, 0.9877, 0.8397, 0.9877, 0.875, 0.9509, 0.8397, 0.9509, 0.8188, 0.9877, 0.8188, 0.9877, 0.8397, 0.9509, 0.8188, 0.9509, 0.7235, 0.9877, 0.7235, 0.9877, 0.8188, 0.9509, 0.7235, 0.9509, 0.625, 0.9877, 0.625, 0.9877, 0.7235, 0.9509, 0.625, 0.9509, 0.5625, 0.9877, 0.5625, 0.9877, 0.625, 0.9509, 0.5625, 0.9509, 0.5, 0.9877, 0.5, 0.9877, 0.5625, 0.9509, 0.5, 0.9509, 0.4375, 0.9877, 0.4375, 0.9877, 0.5, 0.9509, 0.4375, 0.9509, 0.375, 0.9877, 0.375, 0.9877, 0.4375, 0.9509, 0.375, 0.9509, 0.2765, 0.9877, 0.2765, 0.9877, 0.375, 0.9509, 0.2765, 0.9509, 0.1732, 0.9877, 0.1732, 0.9877, 0.2765, 0.9509, 0.1732, 0.9509, 0.1523, 0.9877, 0.1523, 0.9877, 0.1732, 0.9509, 0.1523, 0.9509, 0.125, 0.9877, 0.125, 0.9877, 0.1523, 0.9509, 0.125, 0.9509, 0.09382, 0.9877, 0.09382, 0.9877, 0.125, 0.9509, 0.09382, 0.02625, 0.03565, 0.9877, 0.09382, 0.03604, 0.09382, 0.9916, 0.03565, 0.1236, 0.09382, 0.03604, 0.125, 0.03604, 0.09382, 0.1236, 0.09382, 0.1236, 0.125, 0.03604, 0.1523, 0.03604, 0.125, 0.1236, 0.125, 0.1236, 0.1523, 0.03604, 0.1732, 0.03604, 0.1523, 0.1236, 0.1523, 0.1236, 0.1732, 0.03604, 0.2765, 0.03604, 0.1732, 0.1236, 0.1732, 0.1236, 0.2765, 0.03604, 0.375, 0.03604, 0.2765, 0.1236, 0.2765, 0.1236, 0.375, 0.03604, 0.4375, 0.03604, 0.375, 0.1236, 0.375, 0.1236, 0.4375, 0.03604, 0.5, 0.03604, 0.4375, 0.1236, 0.4375, 0.1236, 0.5, 0.03604, 0.5625, 0.03604, 0.5, 0.1236, 0.5, 0.1236, 0.5625, 0.03604, 0.625, 0.03604, 0.5625, 0.1236, 0.5625, 0.1236, 0.625, 0.03604, 0.7235, 0.03604, 0.625, 0.1236, 0.625, 0.1236, 0.7235, 0.03604, 0.8188, 0.03604, 0.7235, 0.1236, 0.7235, 0.1236, 0.8188, 0.03604, 0.8397, 0.03604, 0.8188, 0.1236, 0.8188, 0.1236, 0.8397, 0.03604, 0.875, 0.03604, 0.8397, 0.1236, 0.8397, 0.1236, 0.875, 0.03604, 0.9374, 0.03604, 0.875, 0.1236, 0.875, 0.1236, 0.9374, 0.9916, 0.9643, 0.03604, 0.9374, 0.1236, 0.9374, 0.9916, 0.9643, 0.1236, 0.9374, 0.1999, 0.9374, 0.1236, 0.9374, 0.1236, 0.875, 0.1999, 0.875, 0.1999, 0.9374, 0.1236, 0.875, 0.1236, 0.8397, 0.1999, 0.8397, 0.1999, 0.875, 0.1236, 0.8397, 0.1236, 0.8188, 0.1999, 0.8188, 0.1999, 0.8397, 0.1236, 0.8188, 0.1236, 0.7235, 0.1999, 0.7235, 0.1999, 0.8188, 0.1236, 0.7235, 0.1236, 0.625, 0.1999, 0.625, 0.1999, 0.7235, 0.1236, 0.625, 0.1236, 0.5625, 0.1999, 0.5625, 0.1999, 0.625, 0.1236, 0.5625, 0.1236, 0.5, 0.1999, 0.5, 0.1999, 0.5625, 0.1236, 0.5, 0.1236, 0.4375, 0.1999, 0.4375, 0.1999, 0.5, 0.1236, 0.4375, 0.1236, 0.375, 0.1999, 0.375, 0.1999, 0.4375, 0.1236, 0.375, 0.1236, 0.2765, 0.1999, 0.2765, 0.1999, 0.375, 0.1236, 0.2765, 0.1236, 0.1732, 0.1999, 0.1732, 0.1999, 0.2765, 0.1236, 0.1732, 0.1236, 0.1523, 0.1999, 0.1523, 0.1999, 0.1732, 0.1236, 0.1523, 0.1236, 0.125, 0.1999, 0.125, 0.1999, 0.1523, 0.1236, 0.125, 0.1236, 0.09382, 0.1999, 0.09382, 0.1999, 0.125, 0.1236, 0.09382, 0.9916, 0.03565, 0.1999, 0.09382, 0.1999, 0.09382, 0.9916, 0.03565, 0.2427, 0.09382, 0.1999, 0.125, 0.1999, 0.09382, 0.2427, 0.09382, 0.2427, 0.125, 0.1999, 0.1523, 0.1999, 0.125, 0.2427, 0.125, 0.2427, 0.1523, 0.1999, 0.1732, 0.1999, 0.1523, 0.2427, 0.1523, 0.2427, 0.1732, 0.1999, 0.2765, 0.1999, 0.1732, 0.2427, 0.1732, 0.2427, 0.2765, 0.1999, 0.375, 0.1999, 0.2765, 0.2427, 0.2765, 0.2427, 0.375, 0.1999, 0.4375, 0.1999, 0.375, 0.2427, 0.375, 0.2427, 0.4375, 0.1999, 0.5, 0.1999, 0.4375, 0.2427, 0.4375, 0.2427, 0.5, 0.1999, 0.5625, 0.1999, 0.5, 0.2427, 0.5, 0.2427, 0.5625, 0.1999, 0.625, 0.1999, 0.5625, 0.2427, 0.5625, 0.2427, 0.625, 0.1999, 0.7235, 0.1999, 0.625, 0.2427, 0.625, 0.2427, 0.7235, 0.1999, 0.8188, 0.1999, 0.7235, 0.2427, 0.7235, 0.2427, 0.8188, 0.1999, 0.8397, 0.1999, 0.8188, 0.2427, 0.8188, 0.2427, 0.8397, 0.1999, 0.875, 0.1999, 0.8397, 0.2427, 0.8397, 0.2427, 0.875, 0.1999, 0.9374, 0.1999, 0.875, 0.2427, 0.875, 0.2427, 0.9374, 0.9916, 0.9643, 0.1999, 0.9374, 0.2427, 0.9374, 0.9916, 0.9643, 0.2427, 0.9374, 0.2816, 0.9374, 0.2427, 0.9374, 0.2427, 0.875, 0.2816, 0.875, 0.2816, 0.9374, 0.2427, 0.875, 0.2427, 0.8397, 0.2816, 0.8397, 0.2816, 0.875, 0.2427, 0.8397, 0.2427, 0.8188, 0.2816, 0.8188, 0.2816, 0.8397, 0.2427, 0.8188, 0.2427, 0.7235, 0.2816, 0.7235, 0.2816, 0.8188, 0.2427, 0.7235, 0.2427, 0.625, 0.2816, 0.625, 0.2816, 0.7235, 0.2427, 0.625, 0.2427, 0.5625, 0.2816, 0.5625, 0.2816, 0.625, 0.2427, 0.5625, 0.2427, 0.5, 0.2816, 0.5, 0.2816, 0.5625, 0.2427, 0.5, 0.2427, 0.4375, 0.2816, 0.4375, 0.2816, 0.5, 0.2427, 0.4375, 0.2427, 0.375, 0.2816, 0.375, 0.2816, 0.4375, 0.2427, 0.375, 0.2427, 0.2765, 0.2816, 0.2765, 0.2816, 0.375, 0.2427, 0.2765, 0.2427, 0.1732, 0.2816, 0.1732, 0.2816, 0.2765, 0.2427, 0.1732, 0.2427, 0.1523, 0.2816, 0.1523, 0.2816, 0.1732, 0.2427, 0.1523, 0.2427, 0.125, 0.2816, 0.125, 0.2816, 0.1523, 0.2427, 0.125, 0.2427, 0.09382, 0.2816, 0.09382, 0.2816, 0.125, 0.2427, 0.09382, 0.9916, 0.03565, 0.2816, 0.09382, 0.2816, 0.09382, 0.9916, 0.03565, 0.3343, 0.09382, 0.2816, 0.125, 0.2816, 0.09382, 0.3343, 0.09382, 0.3343, 0.125, 0.2816, 0.1523, 0.2816, 0.125, 0.3343, 0.125, 0.3343, 0.1523, 0.2816, 0.1732, 0.2816, 0.1523, 0.3343, 0.1523, 0.3343, 0.1732, 0.2816, 0.2765, 0.2816, 0.1732, 0.3343, 0.1732, 0.3343, 0.2765, 0.2816, 0.375, 0.2816, 0.2765, 0.3343, 0.2765, 0.3343, 0.375, 0.2816, 0.4375, 0.2816, 0.375, 0.3343, 0.375, 0.3343, 0.4375, 0.2816, 0.5, 0.2816, 0.4375, 0.3343, 0.4375, 0.3343, 0.5, 0.2816, 0.5625, 0.2816, 0.5, 0.3343, 0.5, 0.3343, 0.5625, 0.2816, 0.625, 0.2816, 0.5625, 0.3343, 0.5625, 0.3343, 0.625, 0.2816, 0.7235, 0.2816, 0.625, 0.3343, 0.625, 0.3343, 0.7235, 0.2816, 0.8188, 0.2816, 0.7235, 0.3343, 0.7235, 0.3343, 0.8188, 0.2816, 0.8397, 0.2816, 0.8188, 0.3343, 0.8188, 0.3343, 0.8397, 0.2816, 0.875, 0.2816, 0.8397, 0.3343, 0.8397, 0.3343, 0.875, 0.2816, 0.9374, 0.2816, 0.875, 0.3343, 0.875, 0.3343, 0.9374, 0.9916, 0.9643, 0.2816, 0.9374, 0.3343, 0.9374, 0.9916, 0.9643, 0.3343, 0.9374, 0.3975, 0.9374, 0.3343, 0.9374, 0.3343, 0.875, 0.3975, 0.875, 0.3975, 0.9374, 0.3343, 0.875, 0.3343, 0.8397, 0.3975, 0.8397, 0.3975, 0.875, 0.3343, 0.8397, 0.3343, 0.8188, 0.3975, 0.8188, 0.3975, 0.8397, 0.3343, 0.8188, 0.3343, 0.7235, 0.3975, 0.7235, 0.3975, 0.8188, 0.3343, 0.7235, 0.3343, 0.625, 0.3975, 0.625, 0.3975, 0.7235, 0.3343, 0.625, 0.3343, 0.5625, 0.3975, 0.5625, 0.3975, 0.625, 0.3343, 0.5625, 0.3343, 0.5, 0.3975, 0.5, 0.3975, 0.5625, 0.3343, 0.5, 0.3343, 0.4375, 0.3975, 0.4375, 0.3975, 0.5, 0.3343, 0.4375, 0.3343, 0.375, 0.3975, 0.375, 0.3975, 0.4375, 0.3343, 0.375, 0.3343, 0.2765, 0.3975, 0.2765, 0.3975, 0.375, 0.3343, 0.2765, 0.3343, 0.1732, 0.3975, 0.1732, 0.3975, 0.2765, 0.3343, 0.1732, 0.3343, 0.1523, 0.3975, 0.1523, 0.3975, 0.1732, 0.3343, 0.1523, 0.3343, 0.125, 0.3975, 0.125, 0.3975, 0.1523, 0.3343, 0.125, 0.3343, 0.09382, 0.3975, 0.09382, 0.3975, 0.125, 0.3343, 0.09382, 0.9916, 0.03565, 0.3975, 0.09382, 0.3975, 0.09382, 0.9916, 0.03565, 0.4612, 0.09382, 0.3975, 0.125, 0.3975, 0.09382, 0.4612, 0.09382, 0.4612, 0.125, 0.3975, 0.1523, 0.3975, 0.125, 0.4612, 0.125, 0.4612, 0.1523, 0.3975, 0.1732, 0.3975, 0.1523, 0.4612, 0.1523, 0.4612, 0.1732, 0.3975, 0.2765, 0.3975, 0.1732, 0.4612, 0.1732, 0.4612, 0.2765, 0.3975, 0.375, 0.3975, 0.2765, 0.4612, 0.2765, 0.4612, 0.375, 0.3975, 0.4375, 0.3975, 0.375, 0.4612, 0.375, 0.4612, 0.4375, 0.3975, 0.5, 0.3975, 0.4375, 0.4612, 0.4375, 0.4612, 0.5, 0.3975, 0.5625, 0.3975, 0.5, 0.4612, 0.5, 0.4612, 0.5625, 0.3975, 0.625, 0.3975, 0.5625, 0.4612, 0.5625, 0.4612, 0.625, 0.3975, 0.7235, 0.3975, 0.625, 0.4612, 0.625, 0.4612, 0.7235, 0.3975, 0.8188, 0.3975, 0.7235, 0.4612, 0.7235, 0.4612, 0.8188, 0.3975, 0.8397, 0.3975, 0.8188, 0.4612, 0.8188, 0.4612, 0.8397, 0.3975, 0.875, 0.3975, 0.8397, 0.4612, 0.8397, 0.4612, 0.875, 0.3975, 0.9374, 0.3975, 0.875, 0.4612, 0.875, 0.4612, 0.9374, 0.9916, 0.9643, 0.3975, 0.9374, 0.4612, 0.9374, 0.9916, 0.9643, 0.4612, 0.9374, 0.5264, 0.9374, 0.4612, 0.9374, 0.4612, 0.875, 0.5264, 0.875, 0.5264, 0.9374, 0.4612, 0.875, 0.4612, 0.8397, 0.5264, 0.8397, 0.5264, 0.875, 0.4612, 0.8397, 0.4612, 0.8188, 0.5264, 0.8188, 0.5264, 0.8397, 0.4612, 0.8188, 0.4612, 0.7235, 0.5264, 0.7235, 0.5264, 0.8188, 0.4612, 0.7235, 0.4612, 0.625, 0.5264, 0.625, 0.5264, 0.7235, 0.4612, 0.625, 0.4612, 0.5625, 0.5264, 0.5625, 0.5264, 0.625, 0.4612, 0.5625, 0.4612, 0.5, 0.5264, 0.5, 0.5264, 0.5625, 0.4612, 0.5, 0.4612, 0.4375, 0.5264, 0.4375, 0.5264, 0.5, 0.4612, 0.4375, 0.4612, 0.375, 0.5264, 0.375, 0.5264, 0.4375, 0.4612, 0.375, 0.4612, 0.2765, 0.5264, 0.2765, 0.5264, 0.375, 0.4612, 0.2765, 0.4612, 0.1732, 0.5264, 0.1732, 0.5264, 0.2765, 0.4612, 0.1732, 0.4612, 0.1523, 0.5264, 0.1523, 0.5264, 0.1732, 0.4612, 0.1523, 0.4612, 0.125, 0.5264, 0.125, 0.5264, 0.1523, 0.4612, 0.125, 0.4612, 0.09382, 0.5264, 0.09382, 0.5264, 0.125, 0.4612, 0.09382, 0.9916, 0.03565, 0.5264, 0.09382, 0.5264, 0.09382, 0.9916, 0.03565, 0.5893, 0.09382, 0.5264, 0.125, 0.5264, 0.09382, 0.5893, 0.09382, 0.5893, 0.125, 0.5264, 0.1523, 0.5264, 0.125, 0.5893, 0.125, 0.5893, 0.1523, 0.5264, 0.1732, 0.5264, 0.1523, 0.5893, 0.1523, 0.5893, 0.1732, 0.5264, 0.2765, 0.5264, 0.1732, 0.5893, 0.1732, 0.5893, 0.2765, 0.5264, 0.375, 0.5264, 0.2765, 0.5893, 0.2765, 0.5893, 0.375, 0.5264, 0.4375, 0.5264, 0.375, 0.5893, 0.375, 0.5893, 0.4375, 0.5264, 0.5, 0.5264, 0.4375, 0.5893, 0.4375, 0.5893, 0.5, 0.5264, 0.5625, 0.5264, 0.5, 0.5893, 0.5, 0.5893, 0.5625, 0.5264, 0.625, 0.5264, 0.5625, 0.5893, 0.5625, 0.5893, 0.625, 0.5264, 0.7235, 0.5264, 0.625, 0.5893, 0.625, 0.5893, 0.7235, 0.5264, 0.8188, 0.5264, 0.7235, 0.5893, 0.7235, 0.5893, 0.8188, 0.5264, 0.8397, 0.5264, 0.8188, 0.5893, 0.8188, 0.5893, 0.8397, 0.5264, 0.875, 0.5264, 0.8397, 0.5893, 0.8397, 0.5893, 0.875, 0.5264, 0.9374, 0.5264, 0.875, 0.5893, 0.875, 0.5893, 0.9374, 0.9916, 0.9643, 0.5264, 0.9374, 0.5893, 0.9374, 0.9916, 0.9643, 0.5893, 0.9374, 0.6524, 0.9374, 0.5893, 0.9374, 0.5893, 0.875, 0.6524, 0.875, 0.6524, 0.9374, 0.5893, 0.875, 0.5893, 0.8397, 0.6524, 0.8397, 0.6524, 0.875, 0.5893, 0.8397, 0.5893, 0.8188, 0.6524, 0.8188, 0.6524, 0.8397, 0.5893, 0.8188, 0.5893, 0.7235, 0.6524, 0.7235, 0.6524, 0.8188, 0.5893, 0.7235, 0.5893, 0.625, 0.6524, 0.625, 0.6524, 0.7235, 0.5893, 0.625, 0.5893, 0.5625, 0.6524, 0.5625, 0.6524, 0.625, 0.5893, 0.5625, 0.5893, 0.5, 0.6524, 0.5, 0.6524, 0.5625, 0.5893, 0.5, 0.5893, 0.4375, 0.6524, 0.4375, 0.6524, 0.5, 0.5893, 0.4375, 0.5893, 0.375, 0.6524, 0.375, 0.6524, 0.4375, 0.5893, 0.375, 0.5893, 0.2765, 0.6524, 0.2765, 0.6524, 0.375, 0.5893, 0.2765, 0.5893, 0.1732, 0.6524, 0.1732, 0.6524, 0.2765, 0.5893, 0.1732, 0.5893, 0.1523, 0.6524, 0.1523, 0.6524, 0.1732, 0.5893, 0.1523, 0.5893, 0.125, 0.6524, 0.125, 0.6524, 0.1523, 0.5893, 0.125, 0.5893, 0.09382, 0.6524, 0.09382, 0.6524, 0.125, 0.5893, 0.09382, 0.9916, 0.03565, 0.6524, 0.09382, 0.6524, 0.09382, 0.9916, 0.03565, 0.7283, 0.09382, 0.6524, 0.125, 0.6524, 0.09382, 0.7283, 0.09382, 0.7283, 0.125, 0.6524, 0.1523, 0.6524, 0.125, 0.7283, 0.125, 0.7283, 0.1523, 0.6524, 0.1732, 0.6524, 0.1523, 0.7283, 0.1523, 0.7283, 0.1732, 0.6524, 0.2765, 0.6524, 0.1732, 0.7283, 0.1732, 0.7283, 0.2765, 0.6524, 0.375, 0.6524, 0.2765, 0.7283, 0.2765, 0.7283, 0.375, 0.6524, 0.4375, 0.6524, 0.375, 0.7283, 0.375, 0.7283, 0.4375, 0.6524, 0.5, 0.6524, 0.4375, 0.7283, 0.4375, 0.7283, 0.5, 0.6524, 0.5625, 0.6524, 0.5, 0.7283, 0.5, 0.7283, 0.5625, 0.6524, 0.625, 0.6524, 0.5625, 0.7283, 0.5625, 0.7283, 0.625, 0.6524, 0.7235, 0.6524, 0.625, 0.7283, 0.625, 0.7283, 0.7235, 0.6524, 0.8188, 0.6524, 0.7235, 0.7283, 0.7235, 0.7283, 0.8188, 0.6524, 0.8397, 0.6524, 0.8188, 0.7283, 0.8188, 0.7283, 0.8397, 0.6524, 0.875, 0.6524, 0.8397, 0.7283, 0.8397, 0.7283, 0.875, 0.6524, 0.9374, 0.6524, 0.875, 0.7283, 0.875, 0.7283, 0.9374, 0.9916, 0.9643, 0.6524, 0.9374, 0.7283, 0.9374, 0.9916, 0.9643, 0.7283, 0.9374, 0.7655, 0.9374, 0.7283, 0.9374, 0.7283, 0.875, 0.7655, 0.875, 0.7655, 0.9374, 0.7283, 0.875, 0.7283, 0.8397, 0.7655, 0.8397, 0.7655, 0.875, 0.7283, 0.8397, 0.7283, 0.8188, 0.7655, 0.8188, 0.7655, 0.8397, 0.7283, 0.8188, 0.7283, 0.7235, 0.7655, 0.7235, 0.7655, 0.8188, 0.7283, 0.7235, 0.7283, 0.625, 0.7655, 0.625, 0.7655, 0.7235, 0.7283, 0.625, 0.7283, 0.5625, 0.7655, 0.5625, 0.7655, 0.625, 0.7283, 0.5625, 0.7283, 0.5, 0.7655, 0.5, 0.7655, 0.5625, 0.7283, 0.5, 0.7283, 0.4375, 0.7655, 0.4375, 0.7655, 0.5, 0.7283, 0.4375, 0.7283, 0.375, 0.7655, 0.375, 0.7655, 0.4375, 0.7283, 0.375, 0.7283, 0.2765, 0.7655, 0.2765, 0.7655, 0.375, 0.7283, 0.2765, 0.7283, 0.1732, 0.7655, 0.1732, 0.7655, 0.2765, 0.7283, 0.1732, 0.7283, 0.1523, 0.7655, 0.1523, 0.7655, 0.1732, 0.7283, 0.1523, 0.7283, 0.125, 0.7655, 0.125, 0.7655, 0.1523, 0.7283, 0.125, 0.7283, 0.09382, 0.7655, 0.09382, 0.7655, 0.125, 0.7283, 0.09382, 0.9916, 0.03565, 0.7655, 0.09382, 0.7655, 0.09382, 0.9916, 0.03565, 0.8083, 0.09382, 0.7655, 0.125, 0.7655, 0.09382, 0.8083, 0.09382, 0.8083, 0.125, 0.7655, 0.1523, 0.7655, 0.125, 0.8083, 0.125, 0.8083, 0.1523, 0.7655, 0.1732, 0.7655, 0.1523, 0.8083, 0.1523, 0.8083, 0.1732, 0.7655, 0.2765, 0.7655, 0.1732, 0.8083, 0.1732, 0.8083, 0.2765, 0.7655, 0.375, 0.7655, 0.2765, 0.8083, 0.2765, 0.8083, 0.375, 0.7655, 0.4375, 0.7655, 0.375, 0.8083, 0.375, 0.8083, 0.4375, 0.7655, 0.5, 0.7655, 0.4375, 0.8083, 0.4375, 0.8083, 0.5, 0.7655, 0.5625, 0.7655, 0.5, 0.8083, 0.5, 0.8083, 0.5625, 0.7655, 0.625, 0.7655, 0.5625, 0.8083, 0.5625, 0.8083, 0.625, 0.7655, 0.7235, 0.7655, 0.625, 0.8083, 0.625, 0.8083, 0.7235, 0.7655, 0.8188, 0.7655, 0.7235, 0.8083, 0.7235, 0.8083, 0.8188, 0.7655, 0.8397, 0.7655, 0.8188, 0.8083, 0.8188, 0.8083, 0.8397, 0.7655, 0.875, 0.7655, 0.8397, 0.8083, 0.8397, 0.8083, 0.875, 0.7655, 0.9374, 0.7655, 0.875, 0.8083, 0.875, 0.8083, 0.9374, 0.9916, 0.9643, 0.7655, 0.9374, 0.8083, 0.9374, 0.9916, 0.9643, 0.8083, 0.9374, 0.8595, 0.9374, 0.8083, 0.9374, 0.8083, 0.875, 0.8595, 0.875, 0.8595, 0.9374, 0.8083, 0.875, 0.8083, 0.8397, 0.8595, 0.8397, 0.8595, 0.875, 0.8083, 0.8397, 0.8083, 0.8188, 0.8595, 0.8188, 0.8595, 0.8397, 0.8083, 0.8188, 0.8083, 0.7235, 0.8595, 0.7235, 0.8595, 0.8188, 0.8083, 0.7235, 0.8083, 0.625, 0.8595, 0.625, 0.8595, 0.7235, 0.8083, 0.625, 0.8083, 0.5625, 0.8595, 0.5625, 0.8595, 0.625, 0.8083, 0.5625, 0.8083, 0.5, 0.8595, 0.5, 0.8595, 0.5625, 0.8083, 0.5, 0.8083, 0.4375, 0.8595, 0.4375, 0.8595, 0.5, 0.8083, 0.4375, 0.8083, 0.375, 0.8595, 0.375, 0.8595, 0.4375, 0.8083, 0.375, 0.8083, 0.2765, 0.8595, 0.2765, 0.8595, 0.375, 0.8083, 0.2765, 0.8083, 0.1732, 0.8595, 0.1732, 0.8595, 0.2765, 0.8083, 0.1732, 0.8083, 0.1523, 0.8595, 0.1523, 0.8595, 0.1732, 0.8083, 0.1523, 0.8083, 0.125, 0.8595, 0.125, 0.8595, 0.1523, 0.8083, 0.125, 0.8083, 0.09382, 0.8595, 0.09382, 0.8595, 0.125, 0.8083, 0.09382, 0.9916, 0.03565, 0.8595, 0.09382, 0.8595, 0.09382, 0.9916, 0.03565, 0.9443, 0.09382, 0.8595, 0.125, 0.8595, 0.09382, 0.9443, 0.09382, 0.9443, 0.125, 0.8595, 0.1523, 0.8595, 0.125, 0.9443, 0.125, 0.9443, 0.1523, 0.8595, 0.1732, 0.8595, 0.1523, 0.9443, 0.1523, 0.9443, 0.1732, 0.8595, 0.2765, 0.8595, 0.1732, 0.9443, 0.1732, 0.9443, 0.2765, 0.8595, 0.375, 0.8595, 0.2765, 0.9443, 0.2765, 0.9443, 0.375, 0.8595, 0.4375, 0.8595, 0.375, 0.9443, 0.375, 0.9443, 0.4375, 0.8595, 0.5, 0.8595, 0.4375, 0.9443, 0.4375, 0.9443, 0.5, 0.8595, 0.5625, 0.8595, 0.5, 0.9443, 0.5, 0.9443, 0.5625, 0.8595, 0.625, 0.8595, 0.5625, 0.9443, 0.5625, 0.9443, 0.625, 0.8595, 0.7235, 0.8595, 0.625, 0.9443, 0.625, 0.9443, 0.7235, 0.8595, 0.8188, 0.8595, 0.7235, 0.9443, 0.7235, 0.9443, 0.8188, 0.8595, 0.8397, 0.8595, 0.8188, 0.9443, 0.8188, 0.9443, 0.8397, 0.8595, 0.875, 0.8595, 0.8397, 0.9443, 0.8397, 0.9443, 0.875, 0.8595, 0.9374, 0.8595, 0.875, 0.9443, 0.875, 0.9443, 0.9374, 0.9916, 0.9643, 0.8595, 0.9374, 0.9443, 0.9374, 0.9916, 0.9643, 0.9443, 0.9374, 0.992, 0.9374, 0.9443, 0.9374, 0.9443, 0.875, 0.992, 0.875, 0.992, 0.9374, 0.9443, 0.875, 0.9443, 0.8397, 0.992, 0.8397, 0.992, 0.875, 0.9443, 0.8397, 0.9443, 0.8188, 0.992, 0.8188, 0.992, 0.8397, 0.9443, 0.8188, 0.9443, 0.7235, 0.992, 0.7235, 0.992, 0.8188, 0.9443, 0.7235, 0.9443, 0.625, 0.992, 0.625, 0.992, 0.7235, 0.9443, 0.625, 0.9443, 0.5625, 0.992, 0.5625, 0.992, 0.625, 0.9443, 0.5625, 0.9443, 0.5, 0.992, 0.5, 0.992, 0.5625, 0.9443, 0.5, 0.9443, 0.4375, 0.992, 0.4375, 0.992, 0.5, 0.9443, 0.4375, 0.9443, 0.375, 0.992, 0.375, 0.992, 0.4375, 0.9443, 0.375, 0.9443, 0.2765, 0.992, 0.2765, 0.992, 0.375, 0.9443, 0.2765, 0.9443, 0.1732, 0.992, 0.1732, 0.992, 0.2765, 0.9443, 0.1732, 0.9443, 0.1523, 0.992, 0.1523, 0.992, 0.1732, 0.9443, 0.1523, 0.9443, 0.125, 0.992, 0.125, 0.992, 0.1523, 0.9443, 0.125, 0.9443, 0.09382, 0.992, 0.09382, 0.992, 0.125, 0.9443, 0.09382, 0.9916, 0.03565, 0.992, 0.09382, 0.04268, 0.09382, 0.02625, 0.03565, 0.1303, 0.09382, 0.04268, 0.125, 0.04268, 0.09382, 0.1303, 0.09382, 0.1303, 0.125, 0.04268, 0.1523, 0.04268, 0.125, 0.1303, 0.125, 0.1303, 0.1523, 0.04268, 0.1732, 0.04268, 0.1523, 0.1303, 0.1523, 0.1303, 0.1732, 0.04268, 0.2765, 0.04268, 0.1732, 0.1303, 0.1732, 0.1303, 0.2765, 0.04268, 0.375, 0.04268, 0.2765, 0.1303, 0.2765, 0.1303, 0.375, 0.04268, 0.4375, 0.04268, 0.375, 0.1303, 0.375, 0.1303, 0.4375, 0.04268, 0.5, 0.04268, 0.4375, 0.1303, 0.4375, 0.1303, 0.5, 0.04268, 0.5625, 0.04268, 0.5, 0.1303, 0.5, 0.1303, 0.5625, 0.04268, 0.625, 0.04268, 0.5625, 0.1303, 0.5625, 0.1303, 0.625, 0.04268, 0.7235, 0.04268, 0.625, 0.1303, 0.625, 0.1303, 0.7235, 0.04268, 0.8188, 0.04268, 0.7235, 0.1303, 0.7235, 0.1303, 0.8188, 0.04268, 0.8397, 0.04268, 0.8188, 0.1303, 0.8188, 0.1303, 0.8397, 0.04268, 0.875, 0.04268, 0.8397, 0.1303, 0.8397, 0.1303, 0.875, 0.04268, 0.9374, 0.04268, 0.875, 0.1303, 0.875, 0.1303, 0.9374, 0.02625, 0.9643, 0.04268, 0.9374, 0.1303, 0.9374, 0.02625, 0.9643, 0.1303, 0.9374, 0.2065, 0.9374, 0.1303, 0.9374, 0.1303, 0.875, 0.2065, 0.875, 0.2065, 0.9374, 0.1303, 0.875, 0.1303, 0.8397, 0.2065, 0.8397, 0.2065, 0.875, 0.1303, 0.8397, 0.1303, 0.8188, 0.2065, 0.8188, 0.2065, 0.8397, 0.1303, 0.8188, 0.1303, 0.7235, 0.2065, 0.7235, 0.2065, 0.8188, 0.1303, 0.7235, 0.1303, 0.625, 0.2065, 0.625, 0.2065, 0.7235, 0.1303, 0.625, 0.1303, 0.5625, 0.2065, 0.5625, 0.2065, 0.625, 0.1303, 0.5625, 0.1303, 0.5, 0.2065, 0.5, 0.2065, 0.5625, 0.1303, 0.5, 0.1303, 0.4375, 0.2065, 0.4375, 0.2065, 0.5, 0.1303, 0.4375, 0.1303, 0.375, 0.2065, 0.375, 0.2065, 0.4375, 0.1303, 0.375, 0.1303, 0.2765, 0.2065, 0.2765, 0.2065, 0.375, 0.1303, 0.2765, 0.1303, 0.1732, 0.2065, 0.1732, 0.2065, 0.2765, 0.1303, 0.1732, 0.1303, 0.1523, 0.2065, 0.1523, 0.2065, 0.1732, 0.1303, 0.1523, 0.1303, 0.125, 0.2065, 0.125, 0.2065, 0.1523, 0.1303, 0.125, 0.1303, 0.09382, 0.2065, 0.09382, 0.2065, 0.125, 0.1303, 0.09382, 0.02625, 0.03565, 0.2065, 0.09382, 0.2065, 0.09382, 0.02625, 0.03565, 0.2437, 0.09382, 0.2065, 0.125, 0.2065, 0.09382, 0.2437, 0.09382, 0.2437, 0.125, 0.2065, 0.1523, 0.2065, 0.125, 0.2437, 0.125, 0.2437, 0.1523, 0.2065, 0.1732, 0.2065, 0.1523, 0.2437, 0.1523, 0.2437, 0.1732, 0.2065, 0.2765, 0.2065, 0.1732, 0.2437, 0.1732, 0.2437, 0.2765, 0.2065, 0.375, 0.2065, 0.2765, 0.2437, 0.2765, 0.2437, 0.375, 0.2065, 0.4375, 0.2065, 0.375, 0.2437, 0.375, 0.2437, 0.4375, 0.2065, 0.5, 0.2065, 0.4375, 0.2437, 0.4375, 0.2437, 0.5, 0.2065, 0.5625, 0.2065, 0.5, 0.2437, 0.5, 0.2437, 0.5625, 0.2065, 0.625, 0.2065, 0.5625, 0.2437, 0.5625, 0.2437, 0.625, 0.2065, 0.7235, 0.2065, 0.625, 0.2437, 0.625, 0.2437, 0.7235, 0.2065, 0.8188, 0.2065, 0.7235, 0.2437, 0.7235, 0.2437, 0.8188, 0.2065, 0.8397, 0.2065, 0.8188, 0.2437, 0.8188, 0.2437, 0.8397, 0.2065, 0.875, 0.2065, 0.8397, 0.2437, 0.8397, 0.2437, 0.875, 0.2065, 0.9374, 0.2065, 0.875, 0.2437, 0.875, 0.2437, 0.9374, 0.02625, 0.9643, 0.2065, 0.9374, 0.2437, 0.9374, 0.02625, 0.9643, 0.2437, 0.9374, 0.275, 0.9374, 0.2437, 0.9374, 0.2437, 0.875, 0.275, 0.875, 0.275, 0.9374, 0.2437, 0.875, 0.2437, 0.8397, 0.275, 0.8397, 0.275, 0.875, 0.2437, 0.8397, 0.2437, 0.8188, 0.275, 0.8188, 0.275, 0.8397, 0.2437, 0.8188, 0.2437, 0.7235, 0.275, 0.7235, 0.275, 0.8188, 0.2437, 0.7235, 0.2437, 0.625, 0.275, 0.625, 0.275, 0.7235, 0.2437, 0.625, 0.2437, 0.5625, 0.275, 0.5625, 0.275, 0.625, 0.2437, 0.5625, 0.2437, 0.5, 0.275, 0.5, 0.275, 0.5625, 0.2437, 0.5, 0.2437, 0.4375, 0.275, 0.4375, 0.275, 0.5, 0.2437, 0.4375, 0.2437, 0.375, 0.275, 0.375, 0.275, 0.4375, 0.2437, 0.375, 0.2437, 0.2765, 0.275, 0.2765, 0.275, 0.375, 0.2437, 0.2765, 0.2437, 0.1732, 0.275, 0.1732, 0.275, 0.2765, 0.2437, 0.1732, 0.2437, 0.1523, 0.275, 0.1523, 0.275, 0.1732, 0.2437, 0.1523, 0.2437, 0.125, 0.275, 0.125, 0.275, 0.1523, 0.2437, 0.125, 0.2437, 0.09382, 0.275, 0.09382, 0.275, 0.125, 0.2437, 0.09382, 0.02625, 0.03565, 0.275, 0.09382, 0.275, 0.09382, 0.02625, 0.03565, 0.3341, 0.09382, 0.275, 0.125, 0.275, 0.09382, 0.3341, 0.09382, 0.3341, 0.125, 0.275, 0.1523, 0.275, 0.125, 0.3341, 0.125, 0.3341, 0.1523, 0.275, 0.1732, 0.275, 0.1523, 0.3341, 0.1523, 0.3341, 0.1732, 0.275, 0.2765, 0.275, 0.1732, 0.3341, 0.1732, 0.3341, 0.2765, 0.275, 0.375, 0.275, 0.2765, 0.3341, 0.2765, 0.3341, 0.375, 0.275, 0.4375, 0.275, 0.375, 0.3341, 0.375, 0.3341, 0.4375, 0.275, 0.5, 0.275, 0.4375, 0.3341, 0.4375, 0.3341, 0.5, 0.275, 0.5625, 0.275, 0.5, 0.3341, 0.5, 0.3341, 0.5625, 0.275, 0.625, 0.275, 0.5625, 0.3341, 0.5625, 0.3341, 0.625, 0.275, 0.7235, 0.275, 0.625, 0.3341, 0.625, 0.3341, 0.7235, 0.275, 0.8188, 0.275, 0.7235, 0.3341, 0.7235, 0.3341, 0.8188, 0.275, 0.8397, 0.275, 0.8188, 0.3341, 0.8188, 0.3341, 0.8397, 0.275, 0.875, 0.275, 0.8397, 0.3341, 0.8397, 0.3341, 0.875, 0.275, 0.9374, 0.275, 0.875, 0.3341, 0.875, 0.3341, 0.9374, 0.02625, 0.9643, 0.275, 0.9374, 0.3341, 0.9374, 0.02625, 0.9643, 0.3341, 0.9374, 0.3974, 0.9374, 0.3341, 0.9374, 0.3341, 0.875, 0.3974, 0.875, 0.3974, 0.9374, 0.3341, 0.875, 0.3341, 0.8397, 0.3974, 0.8397, 0.3974, 0.875, 0.3341, 0.8397, 0.3341, 0.8188, 0.3974, 0.8188, 0.3974, 0.8397, 0.3341, 0.8188, 0.3341, 0.7235, 0.3974, 0.7235, 0.3974, 0.8188, 0.3341, 0.7235, 0.3341, 0.625, 0.3974, 0.625, 0.3974, 0.7235, 0.3341, 0.625, 0.3341, 0.5625, 0.3974, 0.5625, 0.3974, 0.625, 0.3341, 0.5625, 0.3341, 0.5, 0.3974, 0.5, 0.3974, 0.5625, 0.3341, 0.5, 0.3341, 0.4375, 0.3974, 0.4375, 0.3974, 0.5, 0.3341, 0.4375, 0.3341, 0.375, 0.3974, 0.375, 0.3974, 0.4375, 0.3341, 0.375, 0.3341, 0.2765, 0.3974, 0.2765, 0.3974, 0.375, 0.3341, 0.2765, 0.3341, 0.1732, 0.3974, 0.1732, 0.3974, 0.2765, 0.3341, 0.1732, 0.3341, 0.1523, 0.3974, 0.1523, 0.3974, 0.1732, 0.3341, 0.1523, 0.3341, 0.125, 0.3974, 0.125, 0.3974, 0.1523, 0.3341, 0.125, 0.3341, 0.09382, 0.3974, 0.09382, 0.3974, 0.125, 0.3341, 0.09382, 0.02625, 0.03565, 0.3974, 0.09382])
me_sphere_002.materials.append(mat_balln15)
me_sphere_002.use_remesh_preserve_volume = False
me_sphere_002.use_remesh_preserve_attributes = False
me_sphere_002.use_mirror_vertex_groups = False
me_sphere_002.update()

# ---- objects
ob_ball_015 = bpy.data.objects.new('Ball.015', me_sphere_002)

# ---- transforms, parenting, visibility, modifiers, constraints
ob_ball_015.location = (0.0, 0.0, 0.0)
ob_ball_015.rotation_euler = (2.674, -0.5431, -2.736)
ob_ball_015.scale = (1.144, 1.144, 1.144)
ob_ball_015.lineart.crease_threshold = 0.0

# ---- collection membership
scene.collection.objects.link(ob_ball_015)

# ---- scene / render settings (as saved in the file)
scene.frame_start = 1; scene.frame_end = 1; scene.frame_set(2)
scene.render.engine = 'CYCLES'
scene.render.image_settings.color_mode = 'RGB'
scene.render.image_settings.compression = 90
scene.render.dither_intensity = 0.0
scene.render.bake_margin = 2
scene.render.bake_bias = 0.0
scene.cycles.use_denoising = False
scene.cycles.samples = 50
scene.cycles.sampling_pattern = 'TABULATED_SOBOL'
scene.cycles.light_sampling_threshold = 0.0
scene.cycles.use_adaptive_sampling = False
scene.cycles.use_light_tree = False
scene.cycles.caustics_reflective = False
scene.cycles.caustics_refractive = False
scene.cycles.blur_glossy = 0.0
scene.cycles.max_bounces = 11
scene.cycles.volume_bounces = 1
scene.cycles.pixel_filter_type = 'GAUSSIAN'
scene.cycles.sample_clamp_indirect = 0.0
scene.view_settings.view_transform = 'Standard'
bpy.context.view_layer.update()

# ---- added for rendering (the .blend has no active camera and no usable light): camera, sun
cam_auto = bpy.data.cameras.new('AutoCamera')
cam_auto.lens = 50.0
cam_auto.sensor_width = 36.0
cam_auto.clip_end = 1000.0
ob_auto_camera = bpy.data.objects.new('AutoCamera', cam_auto)
scene.collection.objects.link(ob_auto_camera)
ob_auto_camera.location = (0.185045, -0.222054, 0.148036)
ob_auto_camera.rotation_euler = (1.09748, -7.21219e-08, 0.694738)
scene.camera = ob_auto_camera
light_auto_sun = bpy.data.lights.new('AutoSun', 'SUN')
light_auto_sun.energy = 3.0
light_auto_sun.angle = 0.0523599
ob_auto_sun = bpy.data.objects.new('AutoSun', light_auto_sun)
scene.collection.objects.link(ob_auto_sun)
ob_auto_sun.rotation_euler = (0.872665, 0.174533, 0.523599)
bpy.context.view_layer.update()
